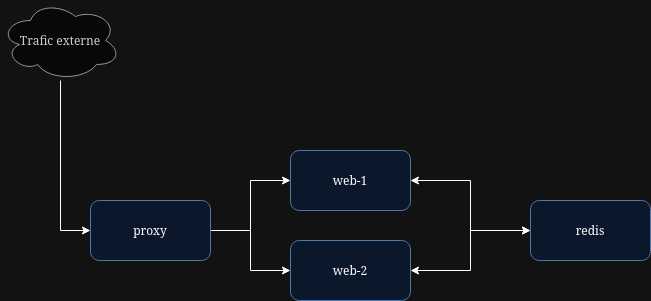

The diagram above was exported from draw.io. Its source (the exported page's mxGraphModel, read from the mxfile embedded in the PNG):
<mxGraphModel dx="1050" dy="628" grid="1" gridSize="10" guides="1" tooltips="1" connect="1" arrows="1" fold="1" page="1" pageScale="1" pageWidth="827" pageHeight="1169" math="0" shadow="0">
  <root>
    <mxCell id="0" />
    <mxCell id="1" parent="0" />
    <mxCell id="G-O_g-ZDIuzah47n5DPs-11" style="edgeStyle=orthogonalEdgeStyle;rounded=0;orthogonalLoop=1;jettySize=auto;html=1;entryX=0;entryY=0.5;entryDx=0;entryDy=0;startArrow=classic;startFill=1;" parent="1" source="G-O_g-ZDIuzah47n5DPs-1" target="G-O_g-ZDIuzah47n5DPs-3" edge="1">
      <mxGeometry relative="1" as="geometry" />
    </mxCell>
    <mxCell id="G-O_g-ZDIuzah47n5DPs-1" value="web-1" style="rounded=1;whiteSpace=wrap;html=1;fillColor=#dae8fc;strokeColor=#6c8ebf;" parent="1" vertex="1">
      <mxGeometry x="350" y="350" width="120" height="60" as="geometry" />
    </mxCell>
    <mxCell id="G-O_g-ZDIuzah47n5DPs-10" style="edgeStyle=orthogonalEdgeStyle;rounded=0;orthogonalLoop=1;jettySize=auto;html=1;entryX=0;entryY=0.5;entryDx=0;entryDy=0;startArrow=classic;startFill=1;" parent="1" source="G-O_g-ZDIuzah47n5DPs-2" target="G-O_g-ZDIuzah47n5DPs-3" edge="1">
      <mxGeometry relative="1" as="geometry" />
    </mxCell>
    <mxCell id="G-O_g-ZDIuzah47n5DPs-2" value="web-2" style="rounded=1;whiteSpace=wrap;html=1;fillColor=#dae8fc;strokeColor=#6c8ebf;" parent="1" vertex="1">
      <mxGeometry x="350" y="440" width="120" height="60" as="geometry" />
    </mxCell>
    <mxCell id="G-O_g-ZDIuzah47n5DPs-3" value="redis" style="rounded=1;whiteSpace=wrap;html=1;fillColor=#dae8fc;strokeColor=#6c8ebf;" parent="1" vertex="1">
      <mxGeometry x="590" y="400" width="120" height="60" as="geometry" />
    </mxCell>
    <mxCell id="G-O_g-ZDIuzah47n5DPs-8" style="edgeStyle=orthogonalEdgeStyle;rounded=0;orthogonalLoop=1;jettySize=auto;html=1;entryX=0;entryY=0.5;entryDx=0;entryDy=0;" parent="1" source="G-O_g-ZDIuzah47n5DPs-4" target="G-O_g-ZDIuzah47n5DPs-1" edge="1">
      <mxGeometry relative="1" as="geometry" />
    </mxCell>
    <mxCell id="G-O_g-ZDIuzah47n5DPs-9" style="edgeStyle=orthogonalEdgeStyle;rounded=0;orthogonalLoop=1;jettySize=auto;html=1;" parent="1" source="G-O_g-ZDIuzah47n5DPs-4" target="G-O_g-ZDIuzah47n5DPs-2" edge="1">
      <mxGeometry relative="1" as="geometry" />
    </mxCell>
    <mxCell id="G-O_g-ZDIuzah47n5DPs-4" value="proxy" style="rounded=1;whiteSpace=wrap;html=1;fillColor=#dae8fc;strokeColor=#6c8ebf;" parent="1" vertex="1">
      <mxGeometry x="150" y="400" width="120" height="60" as="geometry" />
    </mxCell>
    <mxCell id="G-O_g-ZDIuzah47n5DPs-7" style="edgeStyle=orthogonalEdgeStyle;rounded=0;orthogonalLoop=1;jettySize=auto;html=1;entryX=0;entryY=0.5;entryDx=0;entryDy=0;" parent="1" source="G-O_g-ZDIuzah47n5DPs-6" target="G-O_g-ZDIuzah47n5DPs-4" edge="1">
      <mxGeometry relative="1" as="geometry" />
    </mxCell>
    <mxCell id="G-O_g-ZDIuzah47n5DPs-6" value="Trafic externe" style="ellipse;shape=cloud;whiteSpace=wrap;html=1;fillColor=#f5f5f5;fontColor=#333333;strokeColor=#666666;" parent="1" vertex="1">
      <mxGeometry x="60" y="200" width="120" height="80" as="geometry" />
    </mxCell>
  </root>
</mxGraphModel>